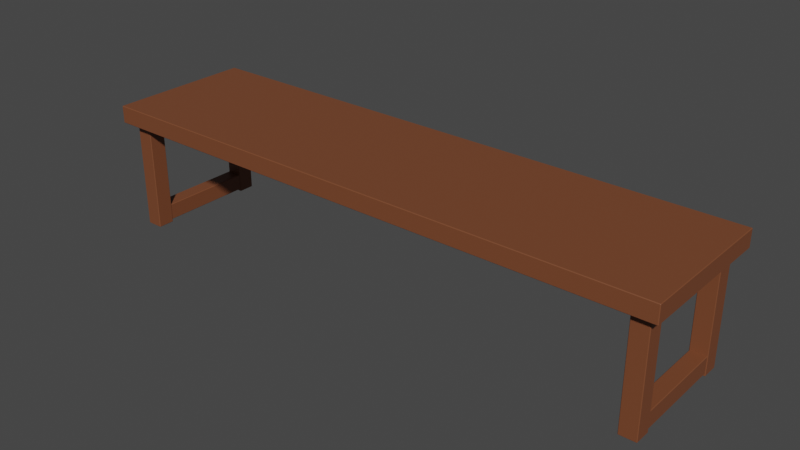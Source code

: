 # Source: WoodKitchenChair1.blend  (saved by Blender 3.2.14; exported with 4.5.12 LTS)
import bpy
from mathutils import Matrix  # noqa: F401  (used for matrix-valued properties, if any)

bpy.ops.wm.read_factory_settings(use_empty=True)
scene = bpy.context.scene
scene.name = 'Scene'

# ---- collections
col_collection = bpy.data.collections.new('Collection'); scene.collection.children.link(col_collection)

# ---- materials (node trees are filled in below, after node groups)
mat_woodwoodkitchenchair = bpy.data.materials.new('WoodWoodKitchenChair')

# ---- material node trees
mat_woodwoodkitchenchair.use_nodes = True; mat_woodwoodkitchenchair.node_tree.nodes.clear()
_N = mat_woodwoodkitchenchair.node_tree.nodes; _L = mat_woodwoodkitchenchair.node_tree.links
n0 = _N.new('ShaderNodeBsdfPrincipled'); n0.name = 'Principled BSDF'; n0.location = (10, 300)
n0.distribution = 'GGX'
n0.subsurface_method = 'RANDOM_WALK_SKIN'
n0.inputs[0].default_value = (0.1878, 0.06125, 0.02519, 1.0)
n0.inputs[3].default_value = 1.45
n0.inputs[27].default_value = (0.0, 0.0, 0.0, 1.0)
n0.inputs[28].default_value = 1.0
n1 = _N.new('ShaderNodeOutputMaterial'); n1.name = 'Material Output'; n1.location = (300, 300)
_L.new(n0.outputs[0], n1.inputs[0])
n1.is_active_output = True

# ---- world
world_world = bpy.data.worlds.new('World'); scene.world = world_world
world_world.use_nodes = True; world_world.node_tree.nodes.clear()
_N = world_world.node_tree.nodes; _L = world_world.node_tree.links
n0 = _N.new('ShaderNodeOutputWorld'); n0.name = 'World Output'; n0.location = (300, 300)
n1 = _N.new('ShaderNodeBackground'); n1.name = 'Background'; n1.location = (10, 300)
n1.inputs[0].default_value = (0.05088, 0.05088, 0.05088, 1.0)
_L.new(n1.outputs[0], n0.inputs[0])
n0.is_active_output = True
world_world.color = (0.05088, 0.05088, 0.05088)
world_world.use_sun_shadow = False
world_world.sun_shadow_jitter_overblur = 0.0

# ---- meshes
me_cube_005 = bpy.data.meshes.new('Cube.005')
me_cube_005.from_pydata([(-1.124, -0.2842, 0.218), (-1.124, -0.2862, 0.22), (-1.126, -0.2842, 0.22), (-1.124, -0.2862, 0.2842), (-1.124, -0.2842, 0.2862), (-1.126, -0.2842, 0.2842), (-1.124, 0.2814, 0.218), (-1.126, 0.2814, 0.22), (-1.124, 0.2834, 0.22), (-1.124, 0.2814, 0.2862), (-1.124, 0.2834, 0.2842), (-1.126, 0.2814, 0.2842), (1.124, -0.2842, 0.218), (1.126, -0.2842, 0.22), (1.124, -0.2862, 0.22), (1.124, -0.2842, 0.2862), (1.124, -0.2862, 0.2842), (1.126, -0.2842, 0.2842), (1.124, 0.2814, 0.218), (1.124, 0.2834, 0.22), (1.126, 0.2814, 0.22), (1.124, 0.2814, 0.2862), (1.126, 0.2814, 0.2842), (1.124, 0.2834, 0.2842), (-1.087, -0.2471, -0.21), (-1.087, -0.2491, -0.208), (-1.089, -0.2471, -0.208), (-1.087, -0.2491, 0.2495), (-1.087, -0.2471, 0.2515), (-1.089, -0.2471, 0.2495), (-1.087, -0.186, -0.21), (-1.089, -0.186, -0.208), (-1.087, -0.184, -0.208), (-1.087, -0.186, 0.2515), (-1.087, -0.184, 0.2495), (-1.089, -0.186, 0.2495), (-1.026, -0.2471, -0.21), (-1.024, -0.2471, -0.208), (-1.026, -0.2491, -0.208), (-1.026, -0.2471, 0.2515), (-1.026, -0.2491, 0.2495), (-1.024, -0.2471, 0.2495), (-1.026, -0.186, -0.21), (-1.026, -0.184, -0.208), (-1.024, -0.186, -0.208), (-1.026, -0.186, 0.2515), (-1.024, -0.186, 0.2495), (-1.026, -0.184, 0.2495), (1.087, -0.2471, -0.21), (1.089, -0.2471, -0.208), (1.087, -0.2491, -0.208), (1.087, -0.2491, 0.2495), (1.089, -0.2471, 0.2495), (1.087, -0.2471, 0.2515), (1.087, -0.186, -0.21), (1.087, -0.184, -0.208), (1.089, -0.186, -0.208), (1.087, -0.186, 0.2515), (1.089, -0.186, 0.2495), (1.087, -0.184, 0.2495), (1.026, -0.2471, -0.21), (1.026, -0.2491, -0.208), (1.024, -0.2471, -0.208), (1.026, -0.2471, 0.2515), (1.024, -0.2471, 0.2495), (1.026, -0.2491, 0.2495), (1.026, -0.186, -0.21), (1.024, -0.186, -0.208), (1.026, -0.184, -0.208), (1.026, -0.186, 0.2515), (1.026, -0.184, 0.2495), (1.024, -0.186, 0.2495), (-1.087, 0.2443, -0.21), (-1.089, 0.2443, -0.208), (-1.087, 0.2463, -0.208), (-1.087, 0.2463, 0.2495), (-1.089, 0.2443, 0.2495), (-1.087, 0.2443, 0.2515), (-1.087, 0.1832, -0.21), (-1.087, 0.1812, -0.208), (-1.089, 0.1832, -0.208), (-1.087, 0.1832, 0.2515), (-1.089, 0.1832, 0.2495), (-1.087, 0.1812, 0.2495), (-1.026, 0.2443, -0.21), (-1.026, 0.2463, -0.208), (-1.024, 0.2443, -0.208), (-1.026, 0.2443, 0.2515), (-1.024, 0.2443, 0.2495), (-1.026, 0.2463, 0.2495), (-1.026, 0.1832, -0.21), (-1.024, 0.1832, -0.208), (-1.026, 0.1812, -0.208), (-1.026, 0.1832, 0.2515), (-1.026, 0.1812, 0.2495), (-1.024, 0.1832, 0.2495), (1.087, 0.2443, -0.21), (1.087, 0.2463, -0.208), (1.089, 0.2443, -0.208), (1.087, 0.2463, 0.2495), (1.087, 0.2443, 0.2515), (1.089, 0.2443, 0.2495), (1.087, 0.1832, -0.21), (1.089, 0.1832, -0.208), (1.087, 0.1812, -0.208), (1.087, 0.1832, 0.2515), (1.087, 0.1812, 0.2495), (1.089, 0.1832, 0.2495), (1.026, 0.2443, -0.21), (1.024, 0.2443, -0.208), (1.026, 0.2463, -0.208), (1.026, 0.2443, 0.2515), (1.026, 0.2463, 0.2495), (1.024, 0.2443, 0.2495), (1.026, 0.1832, -0.21), (1.026, 0.1812, -0.208), (1.024, 0.1832, -0.208), (1.026, 0.1832, 0.2515), (1.024, 0.1832, 0.2495), (1.026, 0.1812, 0.2495), (-1.085, 0.2343, -0.198), (-1.085, 0.2323, -0.2), (-1.087, 0.2323, -0.198), (-1.085, -0.2252, -0.2), (-1.085, -0.2272, -0.198), (-1.087, -0.2252, -0.198), (-1.085, 0.2343, -0.137), (-1.087, 0.2323, -0.137), (-1.085, 0.2323, -0.135), (-1.085, -0.2272, -0.137), (-1.085, -0.2252, -0.135), (-1.087, -0.2252, -0.137), (-1.028, 0.2343, -0.198), (-1.026, 0.2323, -0.198), (-1.028, 0.2323, -0.2), (-1.028, -0.2272, -0.198), (-1.028, -0.2252, -0.2), (-1.026, -0.2252, -0.198), (-1.028, 0.2343, -0.137), (-1.028, 0.2323, -0.135), (-1.026, 0.2323, -0.137), (-1.028, -0.2272, -0.137), (-1.026, -0.2252, -0.137), (-1.028, -0.2252, -0.135), (1.085, 0.2343, -0.198), (1.087, 0.2323, -0.198), (1.085, 0.2323, -0.2), (1.085, -0.2252, -0.2), (1.087, -0.2252, -0.198), (1.085, -0.2272, -0.198), (1.085, 0.2343, -0.137), (1.085, 0.2323, -0.135), (1.087, 0.2323, -0.137), (1.085, -0.2272, -0.137), (1.087, -0.2252, -0.137), (1.085, -0.2252, -0.135), (1.028, 0.2343, -0.198), (1.028, 0.2323, -0.2), (1.026, 0.2323, -0.198), (1.028, -0.2272, -0.198), (1.026, -0.2252, -0.198), (1.028, -0.2252, -0.2), (1.028, 0.2343, -0.137), (1.026, 0.2323, -0.137), (1.028, 0.2323, -0.135), (1.028, -0.2272, -0.137), (1.028, -0.2252, -0.135), (1.026, -0.2252, -0.137)], [], [(14, 16, 3, 1), (20, 22, 17, 13), (30, 42, 36, 24), (21, 9, 4, 15), (2, 5, 11, 7), (8, 10, 23, 19), (38, 40, 27, 25), (44, 46, 41, 37), (54, 48, 60, 66), (45, 33, 28, 39), (26, 29, 35, 31), (32, 34, 47, 43), (61, 50, 51, 65), (67, 62, 64, 71), (78, 72, 84, 90), (69, 63, 53, 57), (49, 56, 58, 52), (55, 68, 70, 59), (85, 74, 75, 89), (91, 86, 88, 95), (102, 114, 108, 96), (93, 87, 77, 81), (73, 80, 82, 76), (79, 92, 94, 83), (110, 112, 99, 97), (116, 118, 113, 109), (126, 138, 132, 120), (117, 105, 100, 111), (98, 101, 107, 103), (104, 106, 119, 115), (134, 136, 123, 121), (140, 142, 137, 133), (150, 144, 156, 162), (141, 129, 124, 135), (122, 125, 131, 127), (128, 130, 143, 139), (157, 146, 147, 161), (163, 158, 160, 167), (165, 159, 149, 153), (145, 152, 154, 148), (151, 164, 166, 155), (0, 1, 2), (3, 4, 5), (6, 7, 8), (9, 10, 11), (12, 13, 14), (15, 16, 17), (18, 19, 20), (21, 22, 23), (24, 25, 26), (27, 28, 29), (30, 31, 32), (33, 34, 35), (36, 37, 38), (39, 40, 41), (42, 43, 44), (45, 46, 47), (48, 49, 50), (51, 52, 53), (54, 55, 56), (57, 58, 59), (60, 61, 62), (63, 64, 65), (66, 67, 68), (69, 70, 71), (72, 73, 74), (75, 76, 77), (78, 79, 80), (81, 82, 83), (84, 85, 86), (87, 88, 89), (90, 91, 92), (93, 94, 95), (96, 97, 98), (99, 100, 101), (102, 103, 104), (105, 106, 107), (108, 109, 110), (111, 112, 113), (114, 115, 116), (117, 118, 119), (120, 121, 122), (123, 124, 125), (126, 127, 128), (129, 130, 131), (132, 133, 134), (135, 136, 137), (138, 139, 140), (141, 142, 143), (144, 145, 146), (147, 148, 149), (150, 151, 152), (153, 154, 155), (156, 157, 158), (159, 160, 161), (162, 163, 164), (165, 166, 167), (6, 0, 2, 7), (1, 3, 5, 2), (4, 9, 11, 5), (10, 8, 7, 11), (18, 6, 8, 19), (9, 21, 23, 10), (22, 20, 19, 23), (12, 18, 20, 13), (21, 15, 17, 22), (16, 14, 13, 17), (0, 12, 14, 1), (15, 4, 3, 16), (30, 24, 26, 31), (25, 27, 29, 26), (28, 33, 35, 29), (34, 32, 31, 35), (42, 30, 32, 43), (33, 45, 47, 34), (46, 44, 43, 47), (36, 42, 44, 37), (45, 39, 41, 46), (40, 38, 37, 41), (24, 36, 38, 25), (39, 28, 27, 40), (56, 49, 48, 54), (49, 52, 51, 50), (52, 58, 57, 53), (58, 56, 55, 59), (68, 55, 54, 66), (59, 70, 69, 57), (70, 68, 67, 71), (62, 67, 66, 60), (71, 64, 63, 69), (64, 62, 61, 65), (50, 61, 60, 48), (65, 51, 53, 63), (80, 73, 72, 78), (73, 76, 75, 74), (76, 82, 81, 77), (82, 80, 79, 83), (92, 79, 78, 90), (83, 94, 93, 81), (94, 92, 91, 95), (86, 91, 90, 84), (95, 88, 87, 93), (88, 86, 85, 89), (74, 85, 84, 72), (89, 75, 77, 87), (102, 96, 98, 103), (97, 99, 101, 98), (100, 105, 107, 101), (106, 104, 103, 107), (114, 102, 104, 115), (105, 117, 119, 106), (118, 116, 115, 119), (108, 114, 116, 109), (117, 111, 113, 118), (112, 110, 109, 113), (96, 108, 110, 97), (111, 100, 99, 112), (126, 120, 122, 127), (121, 123, 125, 122), (124, 129, 131, 125), (130, 128, 127, 131), (138, 126, 128, 139), (129, 141, 143, 130), (142, 140, 139, 143), (132, 138, 140, 133), (141, 135, 137, 142), (136, 134, 133, 137), (120, 132, 134, 121), (135, 124, 123, 136), (152, 145, 144, 150), (145, 148, 147, 146), (148, 154, 153, 149), (154, 152, 151, 155), (164, 151, 150, 162), (155, 166, 165, 153), (166, 164, 163, 167), (158, 163, 162, 156), (167, 160, 159, 165), (160, 158, 157, 161), (146, 157, 156, 144), (161, 147, 149, 159), (6, 18, 12, 0)])
_uv = me_cube_005.uv_layers.new(name='UVMap')
_uv.uv.foreach_set('vector', [0.3823, 0.7502, 0.6177, 0.7502, 0.6177, 0.9998, 0.3823, 0.9998, 0.3823, 0.5009, 0.6177, 0.5009, 0.6177, 0.7491, 0.3823, 0.7491, 0.1327, 0.5077, 0.3673, 0.5077, 0.3673, 0.7423, 0.1327, 0.7423, 0.6252, 0.5009, 0.8748, 0.5009, 0.8748, 0.7491, 0.6252, 0.7491, 0.3823, 0.0008779, 0.6177, 0.0008779, 0.6177, 0.2491, 0.3823, 0.2491, 0.3823, 0.2502, 0.6177, 0.2502, 0.6177, 0.4998, 0.3823, 0.4998, 0.3761, 0.7577, 0.6239, 0.7577, 0.6239, 0.9923, 0.3761, 0.9923, 0.3761, 0.5077, 0.6239, 0.5077, 0.6239, 0.7423, 0.3761, 0.7423, 0.1327, 0.5077, 0.1327, 0.7423, 0.3673, 0.7423, 0.3673, 0.5077, 0.6327, 0.5077, 0.8673, 0.5077, 0.8673, 0.7423, 0.6327, 0.7423, 0.3761, 0.007685, 0.6239, 0.007685, 0.6239, 0.2423, 0.3761, 0.2423, 0.3761, 0.2577, 0.6239, 0.2577, 0.6239, 0.4923, 0.3761, 0.4923, 0.3761, 0.7577, 0.3761, 0.9923, 0.6239, 0.9923, 0.6239, 0.7577, 0.3761, 0.5077, 0.3761, 0.7423, 0.6239, 0.7423, 0.6239, 0.5077, 0.1327, 0.5077, 0.1327, 0.7423, 0.3673, 0.7423, 0.3673, 0.5077, 0.6327, 0.5077, 0.6327, 0.7423, 0.8673, 0.7423, 0.8673, 0.5077, 0.3761, 0.007685, 0.3761, 0.2423, 0.6239, 0.2423, 0.6239, 0.007685, 0.3761, 0.2577, 0.3761, 0.4923, 0.6239, 0.4923, 0.6239, 0.2577, 0.3761, 0.7577, 0.3761, 0.9923, 0.6239, 0.9923, 0.6239, 0.7577, 0.3761, 0.5077, 0.3761, 0.7423, 0.6239, 0.7423, 0.6239, 0.5077, 0.1327, 0.5077, 0.3673, 0.5077, 0.3673, 0.7423, 0.1327, 0.7423, 0.6327, 0.5077, 0.6327, 0.7423, 0.8673, 0.7423, 0.8673, 0.5077, 0.3761, 0.007685, 0.3761, 0.2423, 0.6239, 0.2423, 0.6239, 0.007685, 0.3761, 0.2577, 0.3761, 0.4923, 0.6239, 0.4923, 0.6239, 0.2577, 0.3761, 0.7577, 0.6239, 0.7577, 0.6239, 0.9923, 0.3761, 0.9923, 0.3761, 0.5077, 0.6239, 0.5077, 0.6239, 0.7423, 0.3761, 0.7423, 0.1333, 0.5077, 0.3667, 0.5077, 0.3667, 0.7423, 0.1333, 0.7423, 0.6327, 0.5077, 0.8673, 0.5077, 0.8673, 0.7423, 0.6327, 0.7423, 0.3761, 0.007685, 0.6239, 0.007685, 0.6239, 0.2423, 0.3761, 0.2423, 0.3761, 0.2577, 0.6239, 0.2577, 0.6239, 0.4923, 0.3761, 0.4923, 0.3761, 0.7583, 0.6239, 0.7583, 0.6239, 0.9917, 0.3761, 0.9917, 0.3761, 0.5077, 0.6239, 0.5077, 0.6239, 0.7423, 0.3761, 0.7423, 0.1333, 0.5077, 0.1333, 0.7423, 0.3667, 0.7423, 0.3667, 0.5077, 0.6333, 0.5077, 0.8667, 0.5077, 0.8667, 0.7423, 0.6333, 0.7423, 0.3761, 0.007685, 0.6239, 0.007685, 0.6239, 0.2423, 0.3761, 0.2423, 0.3761, 0.2583, 0.6239, 0.2583, 0.6239, 0.4917, 0.3761, 0.4917, 0.3761, 0.7583, 0.3761, 0.9917, 0.6239, 0.9917, 0.6239, 0.7583, 0.3761, 0.5077, 0.3761, 0.7423, 0.6239, 0.7423, 0.6239, 0.5077, 0.6333, 0.5077, 0.6333, 0.7423, 0.8667, 0.7423, 0.8667, 0.5077, 0.3761, 0.007685, 0.3761, 0.2423, 0.6239, 0.2423, 0.6239, 0.007685, 0.3761, 0.2583, 0.3761, 0.4917, 0.6239, 0.4917, 0.6239, 0.2583, 0.1252, 0.7491, 0.1252, 0.75, 0.125, 0.7491, 0.6177, 0.9998, 0.625, 0.9998, 0.6177, 1.0, 0.1252, 0.5009, 0.125, 0.5009, 0.1252, 0.5, 0.625, 0.2502, 0.6177, 0.2502, 0.6177, 0.25, 0.3748, 0.7491, 0.375, 0.7491, 0.3748, 0.75, 0.625, 0.7502, 0.6177, 0.7502, 0.6177, 0.75, 0.3748, 0.5009, 0.3748, 0.5, 0.375, 0.5009, 0.625, 0.5009, 0.6177, 0.5009, 0.6177, 0.5, 0.1327, 0.7423, 0.1327, 0.75, 0.125, 0.7423, 0.6239, 0.9923, 0.625, 0.9923, 0.6239, 1.0, 0.1327, 0.5077, 0.125, 0.5077, 0.1327, 0.5, 0.625, 0.2577, 0.6239, 0.2577, 0.6239, 0.25, 0.3673, 0.7423, 0.375, 0.7423, 0.3673, 0.75, 0.625, 0.7577, 0.6239, 0.7577, 0.6239, 0.75, 0.3673, 0.5077, 0.3673, 0.5, 0.375, 0.5077, 0.625, 0.5077, 0.6239, 0.5077, 0.6239, 0.5, 0.1327, 0.7423, 0.125, 0.7423, 0.1327, 0.75, 0.6239, 0.9923, 0.6239, 1.0, 0.625, 0.9923, 0.1327, 0.5077, 0.1327, 0.5, 0.125, 0.5077, 0.625, 0.2423, 0.6239, 0.2423, 0.6239, 0.25, 0.3673, 0.7423, 0.3673, 0.75, 0.375, 0.7423, 0.625, 0.7423, 0.6239, 0.7423, 0.6239, 0.75, 0.3673, 0.5077, 0.375, 0.5077, 0.3673, 0.5, 0.625, 0.4923, 0.6239, 0.4923, 0.6239, 0.5, 0.1327, 0.7423, 0.125, 0.7423, 0.1327, 0.75, 0.6239, 0.0, 0.6239, 0.007685, 0.625, 0.007685, 0.1327, 0.5077, 0.1327, 0.5, 0.125, 0.5077, 0.625, 0.2423, 0.6239, 0.2423, 0.6239, 0.25, 0.3673, 0.7423, 0.3673, 0.75, 0.375, 0.7423, 0.625, 0.7423, 0.6239, 0.7423, 0.6239, 0.75, 0.3673, 0.5077, 0.375, 0.5077, 0.3673, 0.5, 0.625, 0.4923, 0.6239, 0.4923, 0.6239, 0.5, 0.1327, 0.7423, 0.1327, 0.75, 0.125, 0.7423, 0.6239, 0.9923, 0.625, 0.9923, 0.6239, 1.0, 0.1327, 0.5077, 0.125, 0.5077, 0.1327, 0.5, 0.625, 0.2577, 0.6239, 0.2577, 0.6239, 0.25, 0.3673, 0.7423, 0.375, 0.7423, 0.3673, 0.75, 0.625, 0.7577, 0.6239, 0.7577, 0.6239, 0.75, 0.3673, 0.5077, 0.3673, 0.5, 0.375, 0.5077, 0.625, 0.5077, 0.6239, 0.5077, 0.6239, 0.5, 0.375, 0.9917, 0.3761, 0.9917, 0.3761, 1.0, 0.6239, 0.9917, 0.625, 0.9917, 0.6239, 1.0, 0.375, 0.2423, 0.3761, 0.2423, 0.3761, 0.25, 0.8667, 0.5077, 0.8667, 0.5, 0.875, 0.5077, 0.375, 0.7423, 0.3761, 0.7423, 0.3761, 0.75, 0.625, 0.7583, 0.6239, 0.7583, 0.6239, 0.75, 0.3667, 0.5077, 0.3667, 0.5, 0.375, 0.5077, 0.6333, 0.5077, 0.625, 0.5077, 0.6333, 0.5, 0.1333, 0.7423, 0.125, 0.7423, 0.1333, 0.75, 0.6239, 0.9917, 0.6239, 1.0, 0.625, 0.9917, 0.1333, 0.5077, 0.1333, 0.5, 0.125, 0.5077, 0.8667, 0.5077, 0.875, 0.5077, 0.8667, 0.5, 0.375, 0.7583, 0.3761, 0.7583, 0.3761, 0.75, 0.625, 0.7423, 0.6239, 0.7423, 0.6239, 0.75, 0.375, 0.5077, 0.3761, 0.5077, 0.3761, 0.5, 0.6333, 0.5077, 0.6333, 0.5, 0.625, 0.5077, 0.1252, 0.5009, 0.1252, 0.7491, 0.125, 0.7491, 0.125, 0.5009, 0.3823, 0.0, 0.6177, 0.0, 0.6177, 0.0008779, 0.3823, 0.0008779, 0.625, 0.0008779, 0.625, 0.2491, 0.6177, 0.2491, 0.6177, 0.0008779, 0.6177, 0.2502, 0.3823, 0.2502, 0.3823, 0.2491, 0.6177, 0.2491, 0.3748, 0.5009, 0.1252, 0.5009, 0.1252, 0.5, 0.3748, 0.5, 0.625, 0.2502, 0.625, 0.4998, 0.6177, 0.4998, 0.6177, 0.2502, 0.6177, 0.5009, 0.3823, 0.5009, 0.3823, 0.4998, 0.6177, 0.4998, 0.3748, 0.7491, 0.3748, 0.5009, 0.3823, 0.5009, 0.3823, 0.7491, 0.6252, 0.5009, 0.6252, 0.7491, 0.6177, 0.7491, 0.6177, 0.5009, 0.6177, 0.7502, 0.3823, 0.7502, 0.3823, 0.7491, 0.6177, 0.7491, 0.1252, 0.7491, 0.3748, 0.7491, 0.3748, 0.75, 0.1252, 0.75, 0.625, 0.7502, 0.625, 0.9998, 0.6177, 0.9998, 0.6177, 0.7502, 0.1327, 0.5077, 0.1327, 0.7423, 0.125, 0.7423, 0.125, 0.5077, 0.3761, 0.0, 0.6239, 0.0, 0.6239, 0.007685, 0.3761, 0.007685, 0.625, 0.007685, 0.625, 0.2423, 0.6239, 0.2423, 0.6239, 0.007685, 0.6239, 0.2577, 0.3761, 0.2577, 0.3761, 0.2423, 0.6239, 0.2423, 0.3673, 0.5077, 0.1327, 0.5077, 0.1327, 0.5, 0.3673, 0.5, 0.625, 0.2577, 0.625, 0.4923, 0.6239, 0.4923, 0.6239, 0.2577, 0.6239, 0.5077, 0.3761, 0.5077, 0.3761, 0.4923, 0.6239, 0.4923, 0.3673, 0.7423, 0.3673, 0.5077, 0.3761, 0.5077, 0.3761, 0.7423, 0.6327, 0.5077, 0.6327, 0.7423, 0.6239, 0.7423, 0.6239, 0.5077, 0.6239, 0.7577, 0.3761, 0.7577, 0.3761, 0.7423, 0.6239, 0.7423, 0.1327, 0.7423, 0.3673, 0.7423, 0.3673, 0.75, 0.1327, 0.75, 0.625, 0.7577, 0.625, 0.9923, 0.6239, 0.9923, 0.6239, 0.7577, 0.125, 0.5077, 0.125, 0.7423, 0.1327, 0.7423, 0.1327, 0.5077, 0.3761, 1.0, 0.6239, 1.0, 0.6239, 0.9923, 0.3761, 0.9923, 0.6239, 0.007685, 0.6239, 0.2423, 0.625, 0.2423, 0.625, 0.007685, 0.6239, 0.2423, 0.3761, 0.2423, 0.3761, 0.2577, 0.6239, 0.2577, 0.3673, 0.5, 0.1327, 0.5, 0.1327, 0.5077, 0.3673, 0.5077, 0.6239, 0.2577, 0.6239, 0.4923, 0.625, 0.4923, 0.625, 0.2577, 0.6239, 0.4923, 0.3761, 0.4923, 0.3761, 0.5077, 0.6239, 0.5077, 0.3761, 0.7423, 0.3761, 0.5077, 0.3673, 0.5077, 0.3673, 0.7423, 0.6239, 0.5077, 0.6239, 0.7423, 0.6327, 0.7423, 0.6327, 0.5077, 0.6239, 0.7423, 0.3761, 0.7423, 0.3761, 0.7577, 0.6239, 0.7577, 0.1327, 0.75, 0.3673, 0.75, 0.3673, 0.7423, 0.1327, 0.7423, 0.6239, 0.7577, 0.6239, 0.9923, 0.625, 0.9923, 0.625, 0.7577, 0.125, 0.5077, 0.125, 0.7423, 0.1327, 0.7423, 0.1327, 0.5077, 0.3761, 0.007685, 0.6239, 0.007685, 0.6239, 0.0, 0.3761, 0.0, 0.6239, 0.007685, 0.6239, 0.2423, 0.625, 0.2423, 0.625, 0.007685, 0.6239, 0.2423, 0.3761, 0.2423, 0.3761, 0.2577, 0.6239, 0.2577, 0.3673, 0.5, 0.1327, 0.5, 0.1327, 0.5077, 0.3673, 0.5077, 0.6239, 0.2577, 0.6239, 0.4923, 0.625, 0.4923, 0.625, 0.2577, 0.6239, 0.4923, 0.3761, 0.4923, 0.3761, 0.5077, 0.6239, 0.5077, 0.3761, 0.7423, 0.3761, 0.5077, 0.3673, 0.5077, 0.3673, 0.7423, 0.6239, 0.5077, 0.6239, 0.7423, 0.6327, 0.7423, 0.6327, 0.5077, 0.6239, 0.7423, 0.3761, 0.7423, 0.3761, 0.7577, 0.6239, 0.7577, 0.1327, 0.75, 0.3673, 0.75, 0.3673, 0.7423, 0.1327, 0.7423, 0.6239, 0.7577, 0.6239, 0.9923, 0.625, 0.9923, 0.625, 0.7577, 0.1327, 0.5077, 0.1327, 0.7423, 0.125, 0.7423, 0.125, 0.5077, 0.3761, 0.9923, 0.6239, 0.9923, 0.6239, 1.0, 0.3761, 1.0, 0.625, 0.007685, 0.625, 0.2423, 0.6239, 0.2423, 0.6239, 0.007685, 0.6239, 0.2577, 0.3761, 0.2577, 0.3761, 0.2423, 0.6239, 0.2423, 0.3673, 0.5077, 0.1327, 0.5077, 0.1327, 0.5, 0.3673, 0.5, 0.625, 0.2577, 0.625, 0.4923, 0.6239, 0.4923, 0.6239, 0.2577, 0.6239, 0.5077, 0.3761, 0.5077, 0.3761, 0.4923, 0.6239, 0.4923, 0.3673, 0.7423, 0.3673, 0.5077, 0.3761, 0.5077, 0.3761, 0.7423, 0.6327, 0.5077, 0.6327, 0.7423, 0.6239, 0.7423, 0.6239, 0.5077, 0.6239, 0.7577, 0.3761, 0.7577, 0.3761, 0.7423, 0.6239, 0.7423, 0.1327, 0.7423, 0.3673, 0.7423, 0.3673, 0.75, 0.1327, 0.75, 0.625, 0.7577, 0.625, 0.9923, 0.6239, 0.9923, 0.6239, 0.7577, 0.375, 0.2423, 0.375, 0.007685, 0.3761, 0.007685, 0.3761, 0.2423, 0.3761, 0.9917, 0.6239, 0.9917, 0.6239, 1.0, 0.3761, 1.0, 0.8667, 0.7423, 0.8667, 0.5077, 0.875, 0.5077, 0.875, 0.7423, 0.6239, 0.2583, 0.3761, 0.2583, 0.3761, 0.2423, 0.6239, 0.2423, 0.3667, 0.5077, 0.1333, 0.5077, 0.1333, 0.5, 0.3667, 0.5, 0.8667, 0.5077, 0.6333, 0.5077, 0.6333, 0.5, 0.8667, 0.5, 0.6239, 0.5077, 0.3761, 0.5077, 0.3761, 0.4917, 0.6239, 0.4917, 0.3667, 0.7423, 0.3667, 0.5077, 0.3761, 0.5077, 0.3761, 0.7423, 0.6333, 0.5077, 0.6333, 0.7423, 0.6239, 0.7423, 0.6239, 0.5077, 0.6239, 0.7583, 0.3761, 0.7583, 0.3761, 0.7423, 0.6239, 0.7423, 0.375, 0.9917, 0.375, 0.7583, 0.3761, 0.7583, 0.3761, 0.9917, 0.625, 0.7583, 0.625, 0.9917, 0.6239, 0.9917, 0.6239, 0.7583, 0.125, 0.5077, 0.125, 0.7423, 0.1333, 0.7423, 0.1333, 0.5077, 0.3761, 1.0, 0.6239, 1.0, 0.6239, 0.9917, 0.3761, 0.9917, 0.875, 0.7423, 0.875, 0.5077, 0.8667, 0.5077, 0.8667, 0.7423, 0.6239, 0.2423, 0.3761, 0.2423, 0.3761, 0.2583, 0.6239, 0.2583, 0.3667, 0.5, 0.1333, 0.5, 0.1333, 0.5077, 0.3667, 0.5077, 0.8667, 0.5, 0.6333, 0.5, 0.6333, 0.5077, 0.8667, 0.5077, 0.6239, 0.4917, 0.3761, 0.4917, 0.3761, 0.5077, 0.6239, 0.5077, 0.3761, 0.7423, 0.3761, 0.5077, 0.3667, 0.5077, 0.3667, 0.7423, 0.6239, 0.5077, 0.6239, 0.7423, 0.6333, 0.7423, 0.6333, 0.5077, 0.6239, 0.7423, 0.3761, 0.7423, 0.3761, 0.7583, 0.6239, 0.7583, 0.3761, 0.9917, 0.3761, 0.7583, 0.375, 0.7583, 0.375, 0.9917, 0.6239, 0.7583, 0.6239, 0.9917, 0.625, 0.9917, 0.625, 0.7583, 0.1252, 0.5009, 0.3748, 0.5009, 0.3748, 0.7491, 0.1252, 0.7491])
me_cube_005.materials.append(mat_woodwoodkitchenchair)
me_cube_005.update()

# ---- objects
ob_woodkitchenchair = bpy.data.objects.new('WoodKitchenChair', me_cube_005)

# ---- transforms, parenting, visibility, modifiers, constraints
ob_woodkitchenchair.location = (-1.015e-07, 2.661e-09, 1.987e-08)

# ---- collection membership
col_collection.objects.link(ob_woodkitchenchair)

# ---- scene / render settings (as saved in the file)
scene.frame_start = 1; scene.frame_end = 250; scene.frame_set(1)
scene.render.engine = 'CYCLES'
scene.cycles.sampling_pattern = 'TABULATED_SOBOL'
scene.cycles.use_light_tree = False
scene.view_settings.view_transform = 'Filmic'
bpy.context.view_layer.update()

# ---- added for rendering (the .blend has no active camera and no usable light): camera, sun
cam_auto = bpy.data.cameras.new('AutoCamera')
cam_auto.lens = 50.0
cam_auto.sensor_width = 36.0
cam_auto.clip_end = 1000.0
ob_auto_camera = bpy.data.objects.new('AutoCamera', cam_auto)
scene.collection.objects.link(ob_auto_camera)
ob_auto_camera.location = (2.19728, -2.63815, 1.79591)
ob_auto_camera.rotation_euler = (1.09748, -7.21219e-08, 0.694738)
scene.camera = ob_auto_camera
light_auto_sun = bpy.data.lights.new('AutoSun', 'SUN')
light_auto_sun.energy = 3.0
light_auto_sun.angle = 0.0523599
ob_auto_sun = bpy.data.objects.new('AutoSun', light_auto_sun)
scene.collection.objects.link(ob_auto_sun)
ob_auto_sun.rotation_euler = (0.872665, 0.174533, 0.523599)
bpy.context.view_layer.update()
